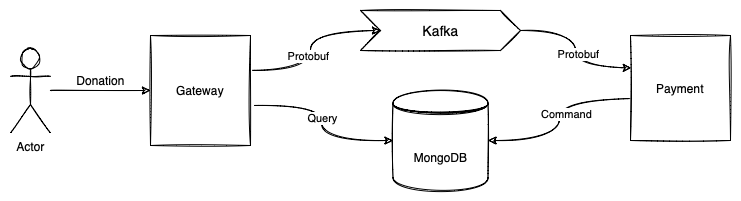

The diagram above was exported from draw.io. Its source (the exported page's mxGraphModel, read from the mxfile embedded in the PNG):
<mxGraphModel dx="1234" dy="744" grid="1" gridSize="10" guides="1" tooltips="1" connect="1" arrows="1" fold="1" page="1" pageScale="1" pageWidth="850" pageHeight="1100" math="0" shadow="0">
  <root>
    <mxCell id="0" />
    <mxCell id="1" parent="0" />
    <mxCell id="EntWlUb-wpsBeoq_m5JE-12" style="edgeStyle=orthogonalEdgeStyle;sketch=1;orthogonalLoop=1;jettySize=auto;html=1;entryX=0;entryY=0;entryDx=20;entryDy=20;entryPerimeter=0;curved=1;exitX=1;exitY=0.317;exitDx=0;exitDy=0;exitPerimeter=0;" edge="1" parent="1" source="EntWlUb-wpsBeoq_m5JE-7" target="EntWlUb-wpsBeoq_m5JE-9">
      <mxGeometry relative="1" as="geometry">
        <Array as="points">
          <mxPoint x="350" y="320" />
          <mxPoint x="350" y="280" />
        </Array>
      </mxGeometry>
    </mxCell>
    <mxCell id="EntWlUb-wpsBeoq_m5JE-19" value="Protobuf" style="edgeLabel;html=1;align=center;verticalAlign=middle;resizable=0;points=[];" vertex="1" connectable="0" parent="EntWlUb-wpsBeoq_m5JE-12">
      <mxGeometry x="-0.131" y="3" relative="1" as="geometry">
        <mxPoint as="offset" />
      </mxGeometry>
    </mxCell>
    <mxCell id="EntWlUb-wpsBeoq_m5JE-26" style="edgeStyle=orthogonalEdgeStyle;curved=1;sketch=1;orthogonalLoop=1;jettySize=auto;html=1;exitX=1.04;exitY=0.636;exitDx=0;exitDy=0;exitPerimeter=0;" edge="1" parent="1" source="EntWlUb-wpsBeoq_m5JE-7" target="EntWlUb-wpsBeoq_m5JE-11">
      <mxGeometry relative="1" as="geometry" />
    </mxCell>
    <mxCell id="EntWlUb-wpsBeoq_m5JE-28" value="Query" style="edgeLabel;html=1;align=center;verticalAlign=middle;resizable=0;points=[];" vertex="1" connectable="0" parent="EntWlUb-wpsBeoq_m5JE-26">
      <mxGeometry x="-0.0744" relative="1" as="geometry">
        <mxPoint as="offset" />
      </mxGeometry>
    </mxCell>
    <mxCell id="EntWlUb-wpsBeoq_m5JE-7" value="Gateway" style="rounded=0;whiteSpace=wrap;html=1;sketch=1;" vertex="1" parent="1">
      <mxGeometry x="190" y="285" width="100" height="110" as="geometry" />
    </mxCell>
    <mxCell id="EntWlUb-wpsBeoq_m5JE-17" style="edgeStyle=orthogonalEdgeStyle;curved=1;sketch=1;orthogonalLoop=1;jettySize=auto;html=1;entryX=1;entryY=0.5;entryDx=0;entryDy=0;exitX=0.017;exitY=0.6;exitDx=0;exitDy=0;exitPerimeter=0;" edge="1" parent="1" source="EntWlUb-wpsBeoq_m5JE-8" target="EntWlUb-wpsBeoq_m5JE-11">
      <mxGeometry relative="1" as="geometry" />
    </mxCell>
    <mxCell id="EntWlUb-wpsBeoq_m5JE-21" value="Command" style="edgeLabel;html=1;align=center;verticalAlign=middle;resizable=0;points=[];" vertex="1" connectable="0" parent="EntWlUb-wpsBeoq_m5JE-17">
      <mxGeometry x="-0.0522" y="7" relative="1" as="geometry">
        <mxPoint as="offset" />
      </mxGeometry>
    </mxCell>
    <mxCell id="EntWlUb-wpsBeoq_m5JE-8" value="Payment" style="rounded=0;whiteSpace=wrap;html=1;sketch=1;" vertex="1" parent="1">
      <mxGeometry x="670" y="285" width="100" height="105" as="geometry" />
    </mxCell>
    <mxCell id="EntWlUb-wpsBeoq_m5JE-13" style="edgeStyle=orthogonalEdgeStyle;curved=1;sketch=1;orthogonalLoop=1;jettySize=auto;html=1;entryX=0.008;entryY=0.308;entryDx=0;entryDy=0;entryPerimeter=0;" edge="1" parent="1" source="EntWlUb-wpsBeoq_m5JE-9" target="EntWlUb-wpsBeoq_m5JE-8">
      <mxGeometry relative="1" as="geometry" />
    </mxCell>
    <mxCell id="EntWlUb-wpsBeoq_m5JE-20" value="Protobuf" style="edgeLabel;html=1;align=center;verticalAlign=middle;resizable=0;points=[];" vertex="1" connectable="0" parent="EntWlUb-wpsBeoq_m5JE-13">
      <mxGeometry x="0.0509" y="2" relative="1" as="geometry">
        <mxPoint as="offset" />
      </mxGeometry>
    </mxCell>
    <mxCell id="EntWlUb-wpsBeoq_m5JE-9" value="Kafka" style="html=1;shape=mxgraph.infographic.ribbonSimple;notch1=20;notch2=20;align=center;verticalAlign=middle;fontSize=14;fontStyle=0;fillColor=#FFFFFF;sketch=1;" vertex="1" parent="1">
      <mxGeometry x="400" y="260" width="160" height="40" as="geometry" />
    </mxCell>
    <mxCell id="EntWlUb-wpsBeoq_m5JE-11" value="MongoDB" style="shape=datastore;whiteSpace=wrap;html=1;sketch=1;" vertex="1" parent="1">
      <mxGeometry x="432.5" y="340" width="95" height="100" as="geometry" />
    </mxCell>
    <mxCell id="EntWlUb-wpsBeoq_m5JE-24" style="edgeStyle=orthogonalEdgeStyle;curved=1;sketch=1;orthogonalLoop=1;jettySize=auto;html=1;entryX=0;entryY=0.5;entryDx=0;entryDy=0;" edge="1" parent="1" source="EntWlUb-wpsBeoq_m5JE-23" target="EntWlUb-wpsBeoq_m5JE-7">
      <mxGeometry relative="1" as="geometry" />
    </mxCell>
    <mxCell id="EntWlUb-wpsBeoq_m5JE-23" value="Actor" style="shape=umlActor;verticalLabelPosition=bottom;verticalAlign=top;html=1;outlineConnect=0;sketch=1;" vertex="1" parent="1">
      <mxGeometry x="50" y="297.5" width="40" height="85" as="geometry" />
    </mxCell>
    <mxCell id="EntWlUb-wpsBeoq_m5JE-25" value="Donation" style="text;html=1;resizable=0;autosize=1;align=center;verticalAlign=middle;points=[];fillColor=none;strokeColor=none;rounded=0;sketch=1;" vertex="1" parent="1">
      <mxGeometry x="110" y="320" width="60" height="20" as="geometry" />
    </mxCell>
  </root>
</mxGraphModel>